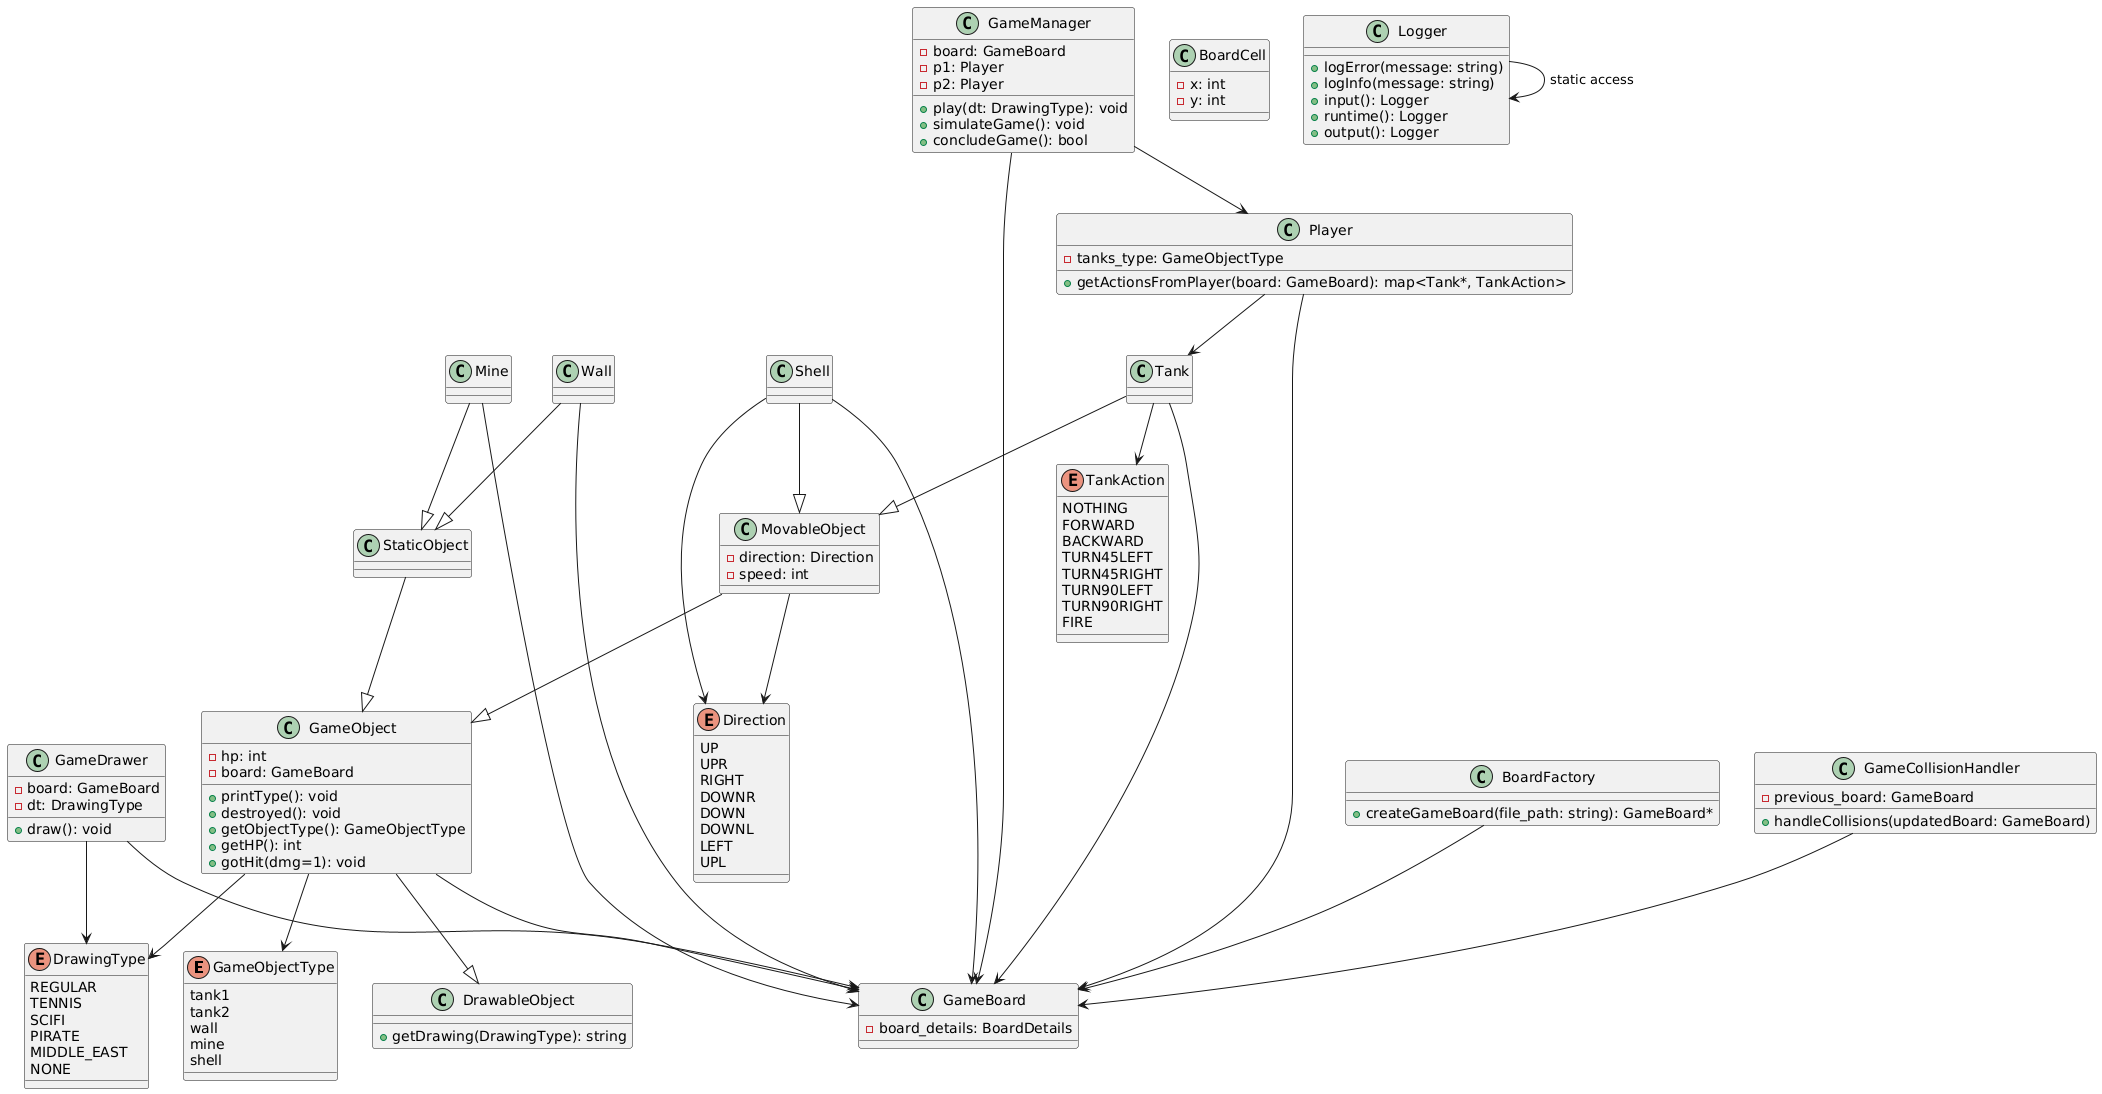

The diagram above was rendered by PlantUML. Its source (embedded in the PNG):
@startuml
' === Enums ===
enum GameObjectType {
  tank1
  tank2
  wall
  mine
  shell
}

enum TankAction {
  NOTHING
  FORWARD
  BACKWARD
  TURN45LEFT
  TURN45RIGHT
  TURN90LEFT
  TURN90RIGHT
  FIRE
}

enum DrawingType {
  REGULAR
  TENNIS
  SCIFI
  PIRATE
  MIDDLE_EAST
  NONE
}

enum Direction {
  UP
  UPR
  RIGHT
  DOWNR
  DOWN
  DOWNL
  LEFT
  UPL
}

' === Base Classes ===
class DrawableObject {
  + getDrawing(DrawingType): string
}

class GameObject {
  - hp: int
  - board: GameBoard
  + printType(): void
  + destroyed(): void
  + getObjectType(): GameObjectType
  + getHP(): int
  + gotHit(dmg=1): void
}

GameObject --|> DrawableObject

class StaticObject
StaticObject --|> GameObject

class MovableObject {
  - direction: Direction
  - speed: int
}
MovableObject --|> GameObject

' === Game Object Implementations ===
class Mine
Mine --|> StaticObject

class Wall
Wall --|> StaticObject

class Tank
Tank --|> MovableObject

class Shell
Shell --|> MovableObject

' === Game Logic Classes ===
class BoardCell {
  - x: int
  - y: int
}

class GameBoard {
  - board_details: BoardDetails
}

class BoardFactory {
  + createGameBoard(file_path: string): GameBoard*
}

class GameCollisionHandler {
  - previous_board: GameBoard
  + handleCollisions(updatedBoard: GameBoard)
}

class GameDrawer {
  - board: GameBoard
  - dt: DrawingType
  + draw(): void
}

class GameManager {
  - board: GameBoard
  - p1: Player
  - p2: Player
  + play(dt: DrawingType): void
  + simulateGame(): void
  + concludeGame(): bool
}

class Player {
  - tanks_type: GameObjectType
  + getActionsFromPlayer(board: GameBoard): map<Tank*, TankAction>
}

class Logger {
  + logError(message: string)
  + logInfo(message: string)
  + input(): Logger
  + runtime(): Logger
  + output(): Logger
}

' === Relations ===
GameObject --> GameBoard
Mine --> GameBoard
Wall --> GameBoard
Tank --> GameBoard
Shell --> GameBoard

BoardFactory --> GameBoard
GameCollisionHandler --> GameBoard
GameDrawer --> GameBoard
GameManager --> GameBoard
GameManager --> Player
GameDrawer --> DrawingType
GameObject --> GameObjectType
GameObject --> DrawingType
Tank --> TankAction
Shell --> Direction
MovableObject --> Direction
Player --> GameBoard
Player --> Tank
Logger --> Logger : static access
@enduml